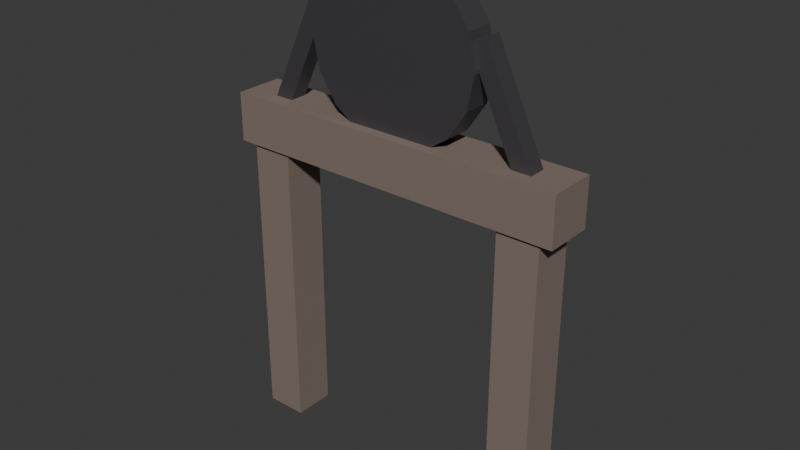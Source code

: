# Source: structure_tharum_mine_headframe.blend  (saved by Blender 5.3.31; exported with 4.5.12 LTS)
import bpy
from mathutils import Matrix  # noqa: F401  (used for matrix-valued properties, if any)

bpy.ops.wm.read_factory_settings(use_empty=True)
scene = bpy.context.scene
scene.name = 'Scene'

# ---- collections
col_collection = bpy.data.collections.new('Collection'); scene.collection.children.link(col_collection)

# ---- materials (node trees are filled in below, after node groups)
mat_mat_mine_petrified_timber = bpy.data.materials.new('mat_mine_petrified_timber')
mat_mat_mine_riveted_iron = bpy.data.materials.new('mat_mine_riveted_iron')

# ---- material node trees
mat_mat_mine_petrified_timber.use_nodes = True; mat_mat_mine_petrified_timber.node_tree.nodes.clear()
_N = mat_mat_mine_petrified_timber.node_tree.nodes; _L = mat_mat_mine_petrified_timber.node_tree.links
n0 = _N.new('ShaderNodeBsdfPrincipled'); n0.name = 'Principled BSDF'; n0.location = (-200, 100)
n0.inputs[0].default_value = (0.22, 0.17, 0.14, 1.0)
n0.inputs[2].default_value = 0.85
n0.inputs[10].default_value = 0.005
n1 = _N.new('ShaderNodeOutputMaterial'); n1.name = 'Material Output'; n1.location = (200, 100)
_L.new(n0.outputs[0], n1.inputs[0])
n1.is_active_output = True
mat_mat_mine_riveted_iron.use_nodes = True; mat_mat_mine_riveted_iron.node_tree.nodes.clear()
_N = mat_mat_mine_riveted_iron.node_tree.nodes; _L = mat_mat_mine_riveted_iron.node_tree.links
n0 = _N.new('ShaderNodeBsdfPrincipled'); n0.name = 'Principled BSDF'; n0.location = (-200, 100)
n0.inputs[0].default_value = (0.17, 0.16, 0.18, 1.0)
n0.inputs[1].default_value = 0.8
n0.inputs[10].default_value = 0.005
n1 = _N.new('ShaderNodeOutputMaterial'); n1.name = 'Material Output'; n1.location = (200, 100)
_L.new(n0.outputs[0], n1.inputs[0])
n1.is_active_output = True

# ---- world
world_world = bpy.data.worlds.new('World'); scene.world = world_world
world_world.use_nodes = True; world_world.node_tree.nodes.clear()
_N = world_world.node_tree.nodes; _L = world_world.node_tree.links
n0 = _N.new('ShaderNodeOutputWorld'); n0.name = 'World Output'; n0.location = (200, 100)
n1 = _N.new('ShaderNodeBackground'); n1.name = 'Background'; n1.location = (-200, 100)
n1.inputs[0].default_value = (0.05088, 0.05088, 0.05088, 1.0)
_L.new(n1.outputs[0], n0.inputs[0])
n0.is_active_output = True
world_world.color = (0.05088, 0.05088, 0.05088)
world_world.sun_shadow_jitter_overblur = 0.0

# ---- meshes
me_cube = bpy.data.meshes.new('Cube')
me_cube.from_pydata([(-0.5, -0.5, -0.5), (-0.5, -0.5, 0.5), (-0.5, 0.5, -0.5), (-0.5, 0.5, 0.5), (0.5, -0.5, -0.5), (0.5, -0.5, 0.5), (0.5, 0.5, -0.5), (0.5, 0.5, 0.5)], [], [(0, 1, 3, 2), (2, 3, 7, 6), (6, 7, 5, 4), (4, 5, 1, 0), (2, 6, 4, 0), (7, 3, 1, 5)])
_uv = me_cube.uv_layers.new(name='UVMap')
_uv.uv.foreach_set('vector', [0.375, 0.0, 0.625, 0.0, 0.625, 0.25, 0.375, 0.25, 0.375, 0.25, 0.625, 0.25, 0.625, 0.5, 0.375, 0.5, 0.375, 0.5, 0.625, 0.5, 0.625, 0.75, 0.375, 0.75, 0.375, 0.75, 0.625, 0.75, 0.625, 1.0, 0.375, 1.0, 0.125, 0.5, 0.375, 0.5, 0.375, 0.75, 0.125, 0.75, 0.625, 0.5, 0.875, 0.5, 0.875, 0.75, 0.625, 0.75])
me_cube.materials.append(mat_mat_mine_petrified_timber)
me_cube.update()
me_cube_001 = bpy.data.meshes.new('Cube.001')
me_cube_001.from_pydata([(-0.5, -0.5, -0.5), (-0.5, -0.5, 0.5), (-0.5, 0.5, -0.5), (-0.5, 0.5, 0.5), (0.5, -0.5, -0.5), (0.5, -0.5, 0.5), (0.5, 0.5, -0.5), (0.5, 0.5, 0.5)], [], [(0, 1, 3, 2), (2, 3, 7, 6), (6, 7, 5, 4), (4, 5, 1, 0), (2, 6, 4, 0), (7, 3, 1, 5)])
_uv = me_cube_001.uv_layers.new(name='UVMap')
_uv.uv.foreach_set('vector', [0.375, 0.0, 0.625, 0.0, 0.625, 0.25, 0.375, 0.25, 0.375, 0.25, 0.625, 0.25, 0.625, 0.5, 0.375, 0.5, 0.375, 0.5, 0.625, 0.5, 0.625, 0.75, 0.375, 0.75, 0.375, 0.75, 0.625, 0.75, 0.625, 1.0, 0.375, 1.0, 0.125, 0.5, 0.375, 0.5, 0.375, 0.75, 0.125, 0.75, 0.625, 0.5, 0.875, 0.5, 0.875, 0.75, 0.625, 0.75])
me_cube_001.materials.append(mat_mat_mine_petrified_timber)
me_cube_001.update()
me_cube_002 = bpy.data.meshes.new('Cube.002')
me_cube_002.from_pydata([(-0.5, -0.5, -0.5), (-0.5, -0.5, 0.5), (-0.5, 0.5, -0.5), (-0.5, 0.5, 0.5), (0.5, -0.5, -0.5), (0.5, -0.5, 0.5), (0.5, 0.5, -0.5), (0.5, 0.5, 0.5)], [], [(0, 1, 3, 2), (2, 3, 7, 6), (6, 7, 5, 4), (4, 5, 1, 0), (2, 6, 4, 0), (7, 3, 1, 5)])
_uv = me_cube_002.uv_layers.new(name='UVMap')
_uv.uv.foreach_set('vector', [0.375, 0.0, 0.625, 0.0, 0.625, 0.25, 0.375, 0.25, 0.375, 0.25, 0.625, 0.25, 0.625, 0.5, 0.375, 0.5, 0.375, 0.5, 0.625, 0.5, 0.625, 0.75, 0.375, 0.75, 0.375, 0.75, 0.625, 0.75, 0.625, 1.0, 0.375, 1.0, 0.125, 0.5, 0.375, 0.5, 0.375, 0.75, 0.125, 0.75, 0.625, 0.5, 0.875, 0.5, 0.875, 0.75, 0.625, 0.75])
me_cube_002.materials.append(mat_mat_mine_petrified_timber)
me_cube_002.update()
me_cylinder = bpy.data.meshes.new('Cylinder')
me_cylinder.from_pydata([(0.0, 2.5, -0.4), (0.0, 2.5, 0.4), (0.9567, 2.31, -0.4), (0.9567, 2.31, 0.4), (1.768, 1.768, -0.4), (1.768, 1.768, 0.4), (2.31, 0.9567, -0.4), (2.31, 0.9567, 0.4), (2.5, 0.0, -0.4), (2.5, 0.0, 0.4), (2.31, -0.9567, -0.4), (2.31, -0.9567, 0.4), (1.768, -1.768, -0.4), (1.768, -1.768, 0.4), (0.9567, -2.31, -0.4), (0.9567, -2.31, 0.4), (0.0, -2.5, -0.4), (0.0, -2.5, 0.4), (-0.9567, -2.31, -0.4), (-0.9567, -2.31, 0.4), (-1.768, -1.768, -0.4), (-1.768, -1.768, 0.4), (-2.31, -0.9567, -0.4), (-2.31, -0.9567, 0.4), (-2.5, 0.0, -0.4), (-2.5, 0.0, 0.4), (-2.31, 0.9567, -0.4), (-2.31, 0.9567, 0.4), (-1.768, 1.768, -0.4), (-1.768, 1.768, 0.4), (-0.9567, 2.31, -0.4), (-0.9567, 2.31, 0.4)], [], [(0, 1, 3, 2), (2, 3, 5, 4), (4, 5, 7, 6), (6, 7, 9, 8), (8, 9, 11, 10), (10, 11, 13, 12), (12, 13, 15, 14), (14, 15, 17, 16), (16, 17, 19, 18), (18, 19, 21, 20), (20, 21, 23, 22), (22, 23, 25, 24), (24, 25, 27, 26), (26, 27, 29, 28), (3, 1, 31, 29, 27, 25, 23, 21, 19, 17, 15, 13, 11, 9, 7, 5), (28, 29, 31, 30), (30, 31, 1, 0), (0, 2, 4, 6, 8, 10, 12, 14, 16, 18, 20, 22, 24, 26, 28, 30)])
_uv = me_cylinder.uv_layers.new(name='UVMap')
_uv.uv.foreach_set('vector', [1.0, 0.5, 1.0, 1.0, 0.9375, 1.0, 0.9375, 0.5, 0.9375, 0.5, 0.9375, 1.0, 0.875, 1.0, 0.875, 0.5, 0.875, 0.5, 0.875, 1.0, 0.8125, 1.0, 0.8125, 0.5, 0.8125, 0.5, 0.8125, 1.0, 0.75, 1.0, 0.75, 0.5, 0.75, 0.5, 0.75, 1.0, 0.6875, 1.0, 0.6875, 0.5, 0.6875, 0.5, 0.6875, 1.0, 0.625, 1.0, 0.625, 0.5, 0.625, 0.5, 0.625, 1.0, 0.5625, 1.0, 0.5625, 0.5, 0.5625, 0.5, 0.5625, 1.0, 0.5, 1.0, 0.5, 0.5, 0.5, 0.5, 0.5, 1.0, 0.4375, 1.0, 0.4375, 0.5, 0.4375, 0.5, 0.4375, 1.0, 0.375, 1.0, 0.375, 0.5, 0.375, 0.5, 0.375, 1.0, 0.3125, 1.0, 0.3125, 0.5, 0.3125, 0.5, 0.3125, 1.0, 0.25, 1.0, 0.25, 0.5, 0.25, 0.5, 0.25, 1.0, 0.1875, 1.0, 0.1875, 0.5, 0.1875, 0.5, 0.1875, 1.0, 0.125, 1.0, 0.125, 0.5, 0.3418, 0.4717, 0.25, 0.49, 0.1582, 0.4717, 0.08029, 0.4197, 0.02827, 0.3418, 0.01, 0.25, 0.02827, 0.1582, 0.08029, 0.08029, 0.1582, 0.02827, 0.25, 0.01, 0.3418, 0.02827, 0.4197, 0.08029, 0.4717, 0.1582, 0.49, 0.25, 0.4717, 0.3418, 0.4197, 0.4197, 0.125, 0.5, 0.125, 1.0, 0.0625, 1.0, 0.0625, 0.5, 0.0625, 0.5, 0.0625, 1.0, 0.0, 1.0, 0.0, 0.5, 0.75, 0.49, 0.8418, 0.4717, 0.9197, 0.4197, 0.9717, 0.3418, 0.99, 0.25, 0.9717, 0.1582, 0.9197, 0.08029, 0.8418, 0.02827, 0.75, 0.01, 0.6582, 0.02827, 0.5803, 0.08029, 0.5283, 0.1582, 0.51, 0.25, 0.5283, 0.3418, 0.5803, 0.4197, 0.6582, 0.4717])
me_cylinder.materials.append(mat_mat_mine_riveted_iron)
me_cylinder.update()
me_cube_003 = bpy.data.meshes.new('Cube.003')
me_cube_003.from_pydata([(-0.5, -0.5, -0.5), (-0.5, -0.5, 0.5), (-0.5, 0.5, -0.5), (-0.5, 0.5, 0.5), (0.5, -0.5, -0.5), (0.5, -0.5, 0.5), (0.5, 0.5, -0.5), (0.5, 0.5, 0.5)], [], [(0, 1, 3, 2), (2, 3, 7, 6), (6, 7, 5, 4), (4, 5, 1, 0), (2, 6, 4, 0), (7, 3, 1, 5)])
_uv = me_cube_003.uv_layers.new(name='UVMap')
_uv.uv.foreach_set('vector', [0.375, 0.0, 0.625, 0.0, 0.625, 0.25, 0.375, 0.25, 0.375, 0.25, 0.625, 0.25, 0.625, 0.5, 0.375, 0.5, 0.375, 0.5, 0.625, 0.5, 0.625, 0.75, 0.375, 0.75, 0.375, 0.75, 0.625, 0.75, 0.625, 1.0, 0.375, 1.0, 0.125, 0.5, 0.375, 0.5, 0.375, 0.75, 0.125, 0.75, 0.625, 0.5, 0.875, 0.5, 0.875, 0.75, 0.625, 0.75])
me_cube_003.materials.append(mat_mat_mine_riveted_iron)
me_cube_003.update()
me_cube_004 = bpy.data.meshes.new('Cube.004')
me_cube_004.from_pydata([(-0.5, -0.5, -0.5), (-0.5, -0.5, 0.5), (-0.5, 0.5, -0.5), (-0.5, 0.5, 0.5), (0.5, -0.5, -0.5), (0.5, -0.5, 0.5), (0.5, 0.5, -0.5), (0.5, 0.5, 0.5)], [], [(0, 1, 3, 2), (2, 3, 7, 6), (6, 7, 5, 4), (4, 5, 1, 0), (2, 6, 4, 0), (7, 3, 1, 5)])
_uv = me_cube_004.uv_layers.new(name='UVMap')
_uv.uv.foreach_set('vector', [0.375, 0.0, 0.625, 0.0, 0.625, 0.25, 0.375, 0.25, 0.375, 0.25, 0.625, 0.25, 0.625, 0.5, 0.375, 0.5, 0.375, 0.5, 0.625, 0.5, 0.625, 0.75, 0.375, 0.75, 0.375, 0.75, 0.625, 0.75, 0.625, 1.0, 0.375, 1.0, 0.125, 0.5, 0.375, 0.5, 0.375, 0.75, 0.125, 0.75, 0.625, 0.5, 0.875, 0.5, 0.875, 0.75, 0.625, 0.75])
me_cube_004.materials.append(mat_mat_mine_riveted_iron)
me_cube_004.update()

# ---- objects
ob_timber_post_left = bpy.data.objects.new('Timber_Post_Left', me_cube)
ob_timber_post_right = bpy.data.objects.new('Timber_Post_Right', me_cube_001)
ob_timber_crossbeam = bpy.data.objects.new('Timber_Crossbeam', me_cube_002)
ob_mine_headframe_sheave_wheel = bpy.data.objects.new('Mine_Headframe_Sheave_Wheel', me_cylinder)
ob_headframe_brace_l = bpy.data.objects.new('Headframe_Brace_L', me_cube_003)
ob_headframe_brace_r = bpy.data.objects.new('Headframe_Brace_R', me_cube_004)

# ---- transforms, parenting, visibility, modifiers, constraints
ob_timber_post_left.location = (-4.0, 0.0, 4.5)
ob_timber_post_left.scale = (1.2, 1.2, 9.0)
ob_timber_post_right.location = (4.0, 0.0, 4.5)
ob_timber_post_right.scale = (1.2, 1.2, 9.0)
ob_timber_crossbeam.location = (0.0, 0.0, 9.2)
ob_timber_crossbeam.scale = (10.0, 1.4, 1.4)
ob_mine_headframe_sheave_wheel.location = (0.0, 0.0, 12.0)
ob_mine_headframe_sheave_wheel.rotation_euler = (1.571, 0.0, 0.0)
ob_headframe_brace_l.location = (-3.5, 0.0, 10.5)
ob_headframe_brace_l.rotation_euler = (0.0, 0.4363, 0.0)
ob_headframe_brace_l.scale = (0.5, 0.5, 5.0)
ob_headframe_brace_r.location = (3.5, 0.0, 10.5)
ob_headframe_brace_r.rotation_euler = (0.0, -0.4363, 0.0)
ob_headframe_brace_r.scale = (0.5, 0.5, 5.0)

# ---- collection membership
col_collection.objects.link(ob_timber_post_left)
col_collection.objects.link(ob_timber_post_right)
col_collection.objects.link(ob_timber_crossbeam)
col_collection.objects.link(ob_mine_headframe_sheave_wheel)
col_collection.objects.link(ob_headframe_brace_l)
col_collection.objects.link(ob_headframe_brace_r)

# ---- scene / render settings (as saved in the file)
scene.frame_start = 1; scene.frame_end = 250; scene.frame_set(1)
scene.render.engine = 'BLENDER_EEVEE_NEXT'
scene.render.bake_bias = 0.0
scene.render.bake_samples = 0
scene.render.compositor_device = 'GPU'
scene.eevee.use_volume_custom_range = False
scene.eevee.fast_gi_thickness_near = 0.1
scene.eevee.fast_gi_thickness_far = 0.0
scene.eevee.ray_tracing_options.screen_trace_thickness = 0.1
bpy.context.view_layer.update()

# ---- added for rendering (the .blend has no active camera and no usable light): camera, sun
cam_auto = bpy.data.cameras.new('AutoCamera')
cam_auto.lens = 50.0
cam_auto.sensor_width = 36.0
cam_auto.clip_end = 1000.0
ob_auto_camera = bpy.data.objects.new('AutoCamera', cam_auto)
scene.collection.objects.link(ob_auto_camera)
ob_auto_camera.location = (16.3482, -19.6179, 20.3286)
ob_auto_camera.rotation_euler = (1.09748, -7.21219e-08, 0.694738)
scene.camera = ob_auto_camera
light_auto_sun = bpy.data.lights.new('AutoSun', 'SUN')
light_auto_sun.energy = 3.0
light_auto_sun.angle = 0.0523599
ob_auto_sun = bpy.data.objects.new('AutoSun', light_auto_sun)
scene.collection.objects.link(ob_auto_sun)
ob_auto_sun.rotation_euler = (0.872665, 0.174533, 0.523599)
bpy.context.view_layer.update()
